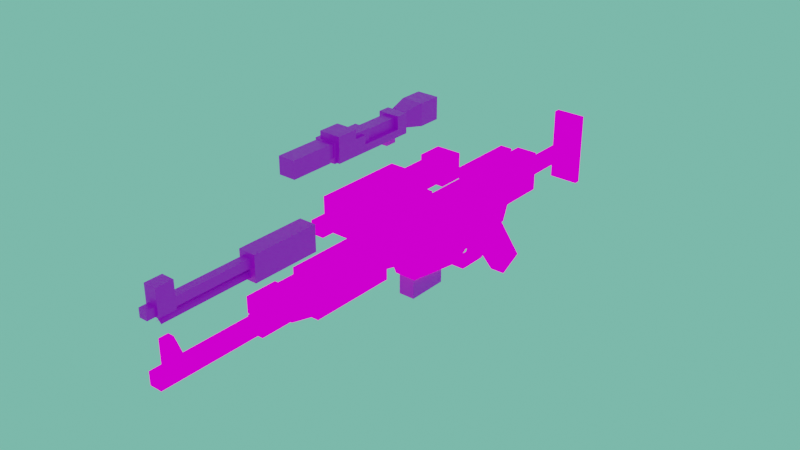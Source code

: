 # Source: A280C1.blend  (saved by Blender 3.0.42; exported with 4.5.12 LTS)
import bpy
from mathutils import Matrix  # noqa: F401  (used for matrix-valued properties, if any)

bpy.ops.wm.read_factory_settings(use_empty=True)
scene = bpy.context.scene
scene.name = 'Scene'

# ---- collections
col_collection = bpy.data.collections.new('Collection'); scene.collection.children.link(col_collection)

# ---- images (referenced by path relative to the original .blend; pixels are not part of the script)
import os
ASSET_DIR = os.environ.get("B2B_ASSET_DIR", "")  # directory of the original .blend (textures are referenced by path, not embedded)
HERE = os.path.dirname(os.path.abspath(__file__))  # packed textures are extracted next to this script under _unpacked/

def load_image(name, relpath, width, height, colorspace="sRGB"):
    """Load a texture the original file referenced (path relative to the .blend, or extracted next to this script)."""
    p = next((c for c in (os.path.join(HERE, relpath), os.path.join(ASSET_DIR, relpath)) if relpath and os.path.exists(c)), "")
    if p:
        img = bpy.data.images.load(p, check_existing=True)
        img.name = name
    else:  # same state as the original file: an image datablock whose file is absent (Cycles renders it pink)
        img = bpy.data.images.new(name, width, height)
        img.source = "FILE"
        img.filepath = "//" + (relpath or name)
    img.colorspace_settings.name = colorspace
    return img
img_a280c_png = load_image('A280C.png', 'A280C.png', 1024, 1024, 'sRGB')
img_a280cmag_png_001 = load_image('A280cMag.png.001', 'A280cMag.png', 1024, 1024, 'sRGB')
img_a280cbarrel_png_001 = load_image('A280cBarrel.png.001', 'A280cBarrel.png', 1024, 1024, 'sRGB')

# ---- materials (node trees are filled in below, after node groups)
mat_mat_diffuse_cutout = bpy.data.materials.new('MAT_DIFFUSE_CUTOUT')
mat_mat_diffuse_cutout.use_transparent_shadow = False
mat_material = bpy.data.materials.new('Material')
mat_material.use_transparent_shadow = False
mat_material_002 = bpy.data.materials.new('Material.002')
mat_material_002.use_transparent_shadow = False
mat_material_001 = bpy.data.materials.new('Material.001')
mat_material_001.use_transparent_shadow = False

# ---- material node trees
mat_mat_diffuse_cutout.use_nodes = True; mat_mat_diffuse_cutout.node_tree.nodes.clear()
_N = mat_mat_diffuse_cutout.node_tree.nodes; _L = mat_mat_diffuse_cutout.node_tree.links
n0 = _N.new('ShaderNodeTexImage'); n0.name = 'Image Texture'; n0.location = (-339, 342)
n0.image = img_a280c_png
n0.interpolation = 'Closest'
n1 = _N.new('ShaderNodeOutputMaterial'); n1.name = 'Material Output'; n1.location = (259, 412)
n2 = _N.new('ShaderNodeBsdfPrincipled'); n2.name = 'Principled BSDF'; n2.location = (-23, 278)
n2.distribution = 'GGX'
n2.subsurface_method = 'BURLEY'
n2.inputs[3].default_value = 1.45
n2.inputs[27].default_value = (0.0, 0.0, 0.0, 1.0)
n2.inputs[28].default_value = 1.0
_L.new(n0.outputs[0], n2.inputs[0])
_L.new(n0.outputs[0], n1.inputs[0])
n1.is_active_output = True
mat_material.use_nodes = True; mat_material.node_tree.nodes.clear()
_N = mat_material.node_tree.nodes; _L = mat_material.node_tree.links
n0 = _N.new('ShaderNodeBsdfPrincipled'); n0.name = 'Principled BSDF'; n0.location = (10, 300)
n0.distribution = 'GGX'
n0.subsurface_method = 'RANDOM_WALK_SKIN'
n0.inputs[3].default_value = 1.45
n0.inputs[27].default_value = (0.0, 0.0, 0.0, 1.0)
n0.inputs[28].default_value = 1.0
n1 = _N.new('ShaderNodeOutputMaterial'); n1.name = 'Material Output'; n1.location = (300, 300)
n2 = _N.new('ShaderNodeTexImage'); n2.name = 'Image Texture'; n2.location = (-280, 275)
n2.image = img_a280cmag_png_001
n2.interpolation = 'Closest'
_L.new(n0.outputs[0], n1.inputs[0])
_L.new(n2.outputs[0], n0.inputs[0])
n1.is_active_output = True
mat_material_002.use_nodes = True; mat_material_002.node_tree.nodes.clear()
_N = mat_material_002.node_tree.nodes; _L = mat_material_002.node_tree.links
n0 = _N.new('ShaderNodeBsdfPrincipled'); n0.name = 'Principled BSDF'; n0.location = (10, 300)
n0.distribution = 'GGX'
n0.subsurface_method = 'RANDOM_WALK_SKIN'
n0.inputs[3].default_value = 1.45
n0.inputs[27].default_value = (0.0, 0.0, 0.0, 1.0)
n0.inputs[28].default_value = 1.0
n1 = _N.new('ShaderNodeOutputMaterial'); n1.name = 'Material Output'; n1.location = (300, 300)
n2 = _N.new('ShaderNodeTexImage'); n2.name = 'Image Texture'; n2.location = (-280, 275)
n2.image = img_a280cbarrel_png_001
n2.interpolation = 'Closest'
_L.new(n0.outputs[0], n1.inputs[0])
_L.new(n2.outputs[0], n0.inputs[0])
n1.is_active_output = True
mat_material_001.use_nodes = True; mat_material_001.node_tree.nodes.clear()
_N = mat_material_001.node_tree.nodes; _L = mat_material_001.node_tree.links
n0 = _N.new('ShaderNodeBsdfPrincipled'); n0.name = 'Principled BSDF'; n0.location = (10, 300)
n0.distribution = 'GGX'
n0.subsurface_method = 'RANDOM_WALK_SKIN'
n0.inputs[3].default_value = 1.45
n0.inputs[27].default_value = (0.0, 0.0, 0.0, 1.0)
n0.inputs[28].default_value = 1.0
n1 = _N.new('ShaderNodeOutputMaterial'); n1.name = 'Material Output'; n1.location = (300, 300)
n2 = _N.new('ShaderNodeTexImage'); n2.name = 'Image Texture'; n2.location = (-280, 275)
n2.image = img_a280c_png
_L.new(n0.outputs[0], n1.inputs[0])
_L.new(n2.outputs[0], n0.inputs[0])
n1.is_active_output = True

# ---- world
world_world = bpy.data.worlds.new('World'); scene.world = world_world
world_world.use_nodes = True; world_world.node_tree.nodes.clear()
_N = world_world.node_tree.nodes; _L = world_world.node_tree.links
n0 = _N.new('ShaderNodeOutputWorld'); n0.name = 'World Output'; n0.location = (300, 300)
n1 = _N.new('ShaderNodeBackground'); n1.name = 'Background'; n1.location = (10, 300)
n1.inputs[0].default_value = (0.1696, 0.5926, 0.4348, 1.0)
_L.new(n1.outputs[0], n0.inputs[0])
n0.is_active_output = True
world_world.color = (0.05088, 0.05088, 0.05088)
world_world.use_sun_shadow = False
world_world.sun_shadow_jitter_overblur = 0.0

# ---- meshes
me_plane_001 = bpy.data.meshes.new('Plane.001')
me_plane_001.from_pydata([(-0.1313, -1.125, 0.1125), (-0.1313, -0.3375, -9.909e-09), (-0.1313, -0.1875, 0.1125), (-0.1313, 0.225, 0.1125), (0.1313, -1.238, 0.375), (0.1313, 1.2, 0.375), (0.1313, 1.2, 0.8625), (0.1313, 0.6375, 0.375), (0.1313, -1.125, 0.1125), (0.1313, -0.3375, 5.461e-08), (0.1313, -0.1875, 0.1125), (0.1313, 0.225, 0.1125), (0.1313, 0.5625, 0.1875), (-0.1313, -2.7, 0.8625), (-0.1313, -2.7, 0.45), (0.1313, -2.7, 0.8625), (0.1313, -2.7, 0.45), (0.1313, -1.575, 0.45), (-0.1313, -1.238, 0.375), (-0.1313, 1.2, 0.375), (-0.1313, 1.2, 0.8625), (-0.1313, 0.6375, 0.375), (-0.1313, 0.5625, 0.1875), (-0.1313, -1.575, 0.45), (-0.075, 0.75, 0.9), (0.075, 0.75, 0.9), (-0.075, -0.075, 0.9), (-0.075, 0.75, 1.05), (0.075, 0.75, 1.05), (-0.075, -0.075, 1.05), (0.075, -0.075, 1.05), (0.075, -0.075, 0.9), (-0.0375, 0.6, 0.9), (0.0375, 0.6, 0.9), (-0.0375, 0.075, 0.9), (-0.0375, 0.6, 0.825), (0.0375, 0.6, 0.825), (-0.0375, 0.075, 0.825), (0.0375, 0.075, 0.825), (0.0375, 0.075, 0.9), (-0.09375, 0.3, -0.075), (0.09375, 0.3, -0.075), (-0.09375, 0.5625, 0.1875), (-0.09375, 0.1875, 0.15), (0.09375, 0.1875, 0.15), (0.09375, 0.5625, 0.1875), (0.09375, 0.975, -0.45), (0.09375, 0.675, -0.6), (-0.09375, 0.975, -0.45), (-0.09375, 0.675, -0.6), (-0.075, 1.2, 0.525), (-0.075, 1.2, 0.675), (0.075, 1.2, 0.525), (-0.075, 2.1, 0.525), (-0.075, 2.1, 0.675), (0.075, 2.1, 0.525), (0.075, 2.1, 0.675), (0.075, 1.2, 0.675), (0.1875, 2.1, 0.15), (0.1875, 2.175, 0.15), (0.1875, 2.1, 1.05), (-0.1875, 2.1, 0.15), (-0.1875, 2.175, 0.15), (-0.1875, 2.1, 1.05), (-0.1875, 2.175, 1.05), (0.1875, 2.175, 1.05), (0.075, 0.1875, -0.1125), (-0.075, 0.225, -0.1875), (0.075, 0.225, -0.1875), (0.075, 0.3, -0.075), (0.075, 0.2625, 2.801e-08), (0.075, -0.15, -0.1875), (-0.075, -0.3375, 3.904e-08), (0.075, -0.3375, 5.037e-08), (0.075, -0.3, 0.07578), (0.075, -0.1125, -0.1125), (-0.075, 0.1875, -0.1125), (-0.075, 0.3, -0.075), (-0.075, 0.2625, 5.514e-09), (-0.075, -0.15, -0.1875), (-0.075, -0.3, 0.07578), (-0.075, -0.1125, -0.1125), (-0.05625, 0.075, -0.1125), (0.05625, 0.075, -0.1125), (-0.05625, 0.2625, -0.1125), (-0.05625, 0.1177, 6.929e-09), (-0.05625, 0.075, 0.1124), (0.05625, 0.1177, 2.66e-08), (0.05625, 0.075, 0.1124), (0.05625, 0.2625, 0.1126), (-0.05625, 0.2625, 0.1126), (0.05625, 0.2625, -0.1125), (-0.1875, -2.7, 0.375), (0.1875, -2.7, 0.375), (-0.1875, -1.65, 0.375), (-0.1875, -2.7, 0.675), (0.1875, -2.7, 0.675), (-0.1875, -1.65, 0.675), (0.1875, -1.65, 0.675), (0.1875, -1.65, 0.375), (-0.1313, -0.825, 0.8625), (0.1313, -0.825, 0.8625), (-0.1313, -1.875, 0.8625), (0.1313, -1.875, 0.8625), (-0.1313, -0.825, 0.8637), (-0.1313, -1.875, 0.8628), (0.1313, -1.875, 0.8628), (0.1313, -0.825, 0.8637)], [], [(20, 19, 21, 22, 3, 2, 1, 0, 18, 23, 14, 13), (21, 19, 5, 7), (2, 3, 11, 10), (18, 0, 8, 4), (19, 20, 6, 5), (22, 21, 7, 12), (0, 1, 9, 8), (3, 22, 12, 11), (1, 2, 10, 9), (13, 14, 16, 15), (6, 15, 16, 17, 4, 8, 9, 10, 11, 12, 7, 5), (17, 16, 14, 23), (20, 13, 15, 6), (18, 4, 17, 23), (25, 24, 27, 28), (24, 25, 31, 26), (24, 26, 29, 27), (27, 29, 30, 28), (26, 31, 30, 29), (31, 25, 28, 30), (33, 36, 35, 32), (32, 35, 37, 34), (34, 37, 38, 39), (33, 39, 38, 36), (40, 42, 48, 49), (49, 47, 41, 40), (41, 44, 43, 40), (43, 42, 40), (44, 41, 45), (41, 47, 46, 45), (42, 45, 46, 48), (48, 46, 47, 49), (50, 51, 54, 53), (52, 50, 53, 55), (57, 52, 55, 56), (51, 57, 56, 54), (59, 58, 61, 62), (65, 60, 58, 59), (63, 61, 58, 60), (62, 61, 63, 64), (64, 63, 60, 65), (64, 65, 59, 62), (76, 66, 70, 78), (66, 76, 81, 75), (67, 77, 69, 68), (68, 71, 79, 67), (71, 73, 72, 79), (75, 81, 80, 74), (78, 77, 67, 79, 72, 80, 81, 76), (70, 66, 75, 74, 73, 71, 68, 69), (83, 87, 85, 82), (82, 85, 86, 90, 84), (87, 88, 86, 85), (88, 87, 83, 91, 89), (93, 96, 95, 92), (94, 99, 93, 92), (94, 92, 95, 97), (98, 97, 95, 96), (94, 97, 98, 99), (99, 98, 96, 93), (103, 101, 107, 106), (102, 103, 106, 105), (101, 100, 104, 107), (100, 102, 105, 104)])
_uv = me_plane_001.uv_layers.new(name='UVMap')
_uv.uv.foreach_set('vector', [0.125, 0.418, 0.125, 0.3672, 0.1836, 0.3672, 0.1914, 0.3477, 0.2266, 0.3398, 0.2695, 0.3398, 0.2852, 0.3281, 0.3672, 0.3398, 0.3789, 0.3672, 0.4141, 0.375, 0.5312, 0.375, 0.5312, 0.418, 0.9375, 0.4238, 0.9922, 0.4238, 0.9922, 0.4512, 0.9375, 0.4512, 0.8281, 0.4238, 0.8711, 0.4238, 0.8711, 0.4512, 0.8281, 0.4512, 0.6875, 0.4238, 0.7188, 0.4238, 0.7188, 0.4512, 0.6875, 0.4512, 0.998, 0.3672, 0.998, 0.418, 0.9707, 0.418, 0.9707, 0.3672, 0.9141, 0.4238, 0.9336, 0.4238, 0.9336, 0.4512, 0.9141, 0.4512, 0.7188, 0.4238, 0.8008, 0.4238, 0.8008, 0.4512, 0.7188, 0.4512, 0.875, 0.4238, 0.9102, 0.4238, 0.9102, 0.4512, 0.875, 0.4512, 0.8047, 0.4238, 0.8242, 0.4238, 0.8242, 0.4512, 0.8047, 0.4512, 0.5332, 0.418, 0.5332, 0.375, 0.5605, 0.375, 0.5605, 0.418, 0.9688, 0.418, 0.5625, 0.418, 0.5625, 0.375, 0.6797, 0.375, 0.7148, 0.3672, 0.7266, 0.3398, 0.8086, 0.3281, 0.8242, 0.3398, 0.8672, 0.3398, 0.9023, 0.3477, 0.9102, 0.3672, 0.9688, 0.3672, 0.6484, 0.4512, 0.5312, 0.4512, 0.5312, 0.4238, 0.6484, 0.4238, 0.9688, 0.4824, 0.5625, 0.4824, 0.5625, 0.4551, 0.9688, 0.4551, 0.6836, 0.4238, 0.6836, 0.4512, 0.6484, 0.4512, 0.6484, 0.4238, 0.9375, 0.6875, 0.9531, 0.6875, 0.9531, 0.7031, 0.9375, 0.7031, 0.9375, 0.7031, 0.9375, 0.7188, 0.8516, 0.7188, 0.8516, 0.7031, 0.75, 0.6875, 0.8359, 0.6875, 0.8359, 0.7031, 0.75, 0.7031, 0.9375, 0.7344, 0.8516, 0.7344, 0.8516, 0.7188, 0.9375, 0.7188, 0.8359, 0.6875, 0.8516, 0.6875, 0.8516, 0.7031, 0.8359, 0.7031, 0.8516, 0.6875, 0.9375, 0.6875, 0.9375, 0.7031, 0.8516, 0.7031, 0.9062, 0.6797, 0.9062, 0.6719, 0.9141, 0.6719, 0.9141, 0.6797, 0.7891, 0.6797, 0.7891, 0.6719, 0.8438, 0.6719, 0.8438, 0.6797, 0.8438, 0.6797, 0.8438, 0.6719, 0.8516, 0.6719, 0.8516, 0.6797, 0.9062, 0.6797, 0.8516, 0.6797, 0.8516, 0.6719, 0.9062, 0.6719, 0.8438, 0.1094, 0.8164, 0.1367, 0.7734, 0.07031, 0.8047, 0.05469, 0.8613, 0.03906, 0.8809, 0.03906, 0.8809, 0.1094, 0.8613, 0.1094, 0.8809, 0.1094, 0.8809, 0.1406, 0.8613, 0.1406, 0.8613, 0.1094, 0.8555, 0.1328, 0.8164, 0.1367, 0.8438, 0.1094, 0.8867, 0.1328, 0.8984, 0.1094, 0.9258, 0.1367, 0.8984, 0.1094, 0.9375, 0.05469, 0.9688, 0.07031, 0.9258, 0.1367, 0.9902, 0.1406, 0.9707, 0.1406, 0.9707, 0.0625, 0.9902, 0.0625, 0.8848, 0.1406, 0.9043, 0.1406, 0.9043, 0.1797, 0.8848, 0.1797, 0.7031, 0.5234, 0.7031, 0.5391, 0.6016, 0.5391, 0.6016, 0.5234, 0.7266, 0.5391, 0.7266, 0.5547, 0.8281, 0.5547, 0.8281, 0.5391, 0.7266, 0.5391, 0.7266, 0.5234, 0.8281, 0.5234, 0.8281, 0.5391, 0.7266, 0.5703, 0.7266, 0.5547, 0.8281, 0.5547, 0.8281, 0.5703, 0.9375, 0.6172, 0.9375, 0.625, 0.8984, 0.625, 0.8984, 0.6172, 0.9062, 0.6172, 0.8984, 0.6172, 0.8984, 0.5234, 0.9062, 0.5234, 0.8594, 0.6172, 0.8594, 0.5234, 0.8984, 0.5234, 0.8984, 0.6172, 0.8516, 0.5234, 0.8594, 0.5234, 0.8594, 0.6172, 0.8516, 0.6172, 0.8594, 0.625, 0.8594, 0.6172, 0.8984, 0.6172, 0.8984, 0.625, 0.9453, 0.6172, 0.9062, 0.6172, 0.9062, 0.5234, 0.9453, 0.5234, 0.7656, 0.2578, 0.7812, 0.2578, 0.7812, 0.2734, 0.7656, 0.2734, 0.7812, 0.2578, 0.7656, 0.2578, 0.7656, 0.2266, 0.7812, 0.2266, 0.7812, 0.2188, 0.7812, 0.2031, 0.7969, 0.2031, 0.7969, 0.2188, 0.7969, 0.2188, 0.7969, 0.2578, 0.7812, 0.2578, 0.7812, 0.2188, 0.7969, 0.2578, 0.7969, 0.2852, 0.7812, 0.2852, 0.7812, 0.2578, 0.7812, 0.2227, 0.7656, 0.2227, 0.7656, 0.2031, 0.7812, 0.2031, 0.6992, 0.1953, 0.6953, 0.1875, 0.7031, 0.1758, 0.7422, 0.1758, 0.7617, 0.1953, 0.7578, 0.2031, 0.7383, 0.1836, 0.707, 0.1836, 0.8477, 0.1953, 0.8398, 0.1836, 0.8086, 0.1836, 0.7891, 0.2031, 0.7852, 0.1953, 0.8047, 0.1758, 0.8438, 0.1758, 0.8516, 0.1875, 0.7344, 0.2109, 0.7344, 0.2227, 0.7188, 0.2227, 0.7188, 0.2109, 0.7188, 0.2109, 0.7148, 0.2227, 0.7188, 0.2344, 0.6992, 0.2344, 0.6992, 0.2109, 0.7344, 0.2227, 0.7344, 0.2344, 0.7188, 0.2344, 0.7188, 0.2227, 0.7344, 0.2344, 0.7383, 0.2227, 0.7344, 0.2109, 0.7539, 0.2109, 0.7539, 0.2344, 0.4531, 0.1719, 0.4531, 0.2031, 0.4141, 0.2031, 0.4141, 0.1719, 0.4531, 0.2031, 0.4922, 0.2031, 0.4922, 0.3125, 0.4531, 0.3125, 0.3047, 0.1719, 0.4141, 0.1719, 0.4141, 0.2031, 0.3047, 0.2031, 0.4531, 0.3125, 0.4141, 0.3125, 0.4141, 0.2031, 0.4531, 0.2031, 0.6016, 0.1719, 0.6016, 0.2031, 0.5625, 0.2031, 0.5625, 0.1719, 0.5625, 0.1719, 0.5625, 0.2031, 0.4531, 0.2031, 0.4531, 0.1719, 0.4609, 0.6719, 0.5703, 0.6719, 0.5703, 0.672, 0.4609, 0.6719, 0.4316, 0.6719, 0.459, 0.6719, 0.459, 0.6719, 0.4316, 0.6719, 0.5723, 0.6719, 0.5996, 0.6719, 0.5996, 0.672, 0.5723, 0.672, 0.3203, 0.6719, 0.4297, 0.6719, 0.4297, 0.6719, 0.3203, 0.672])
me_plane_001.materials.append(mat_mat_diffuse_cutout)
me_plane_001.use_remesh_fix_poles = True
me_plane_001.use_remesh_preserve_attributes = False
me_plane_001.use_mirror_vertex_groups = False
me_plane_001.update()
me_plane_000 = bpy.data.meshes.new('Plane.000')
me_plane_000.from_pydata([(-0.1875, -1.125, 1.05), (0.1875, -1.125, 1.05), (-0.1875, -2.175, 1.05), (-0.1875, -1.125, 1.425), (0.1875, -1.125, 1.425), (-0.1875, -2.175, 1.425), (0.1875, -2.175, 1.425), (0.1875, -2.175, 1.05), (-0.1125, -1.125, 1.125), (-0.1125, -1.125, 1.35), (0.1125, -1.125, 1.125), (-0.1125, -0.675, 1.125), (-0.1125, -0.675, 1.35), (0.1125, -0.675, 1.125), (0.1125, -0.675, 1.35), (0.1125, -1.125, 1.35), (-0.15, -0.675, 1.088), (-0.15, -0.675, 1.388), (0.15, -0.675, 1.088), (-0.15, -0.375, 1.088), (-0.15, -0.375, 1.388), (0.15, -0.375, 1.088), (0.15, -0.375, 1.388), (0.15, -0.675, 1.388), (-0.075, -2.175, 1.163), (-0.075, -2.175, 1.313), (0.075, -2.175, 1.163), (-0.075, -2.475, 1.163), (-0.075, -2.475, 1.313), (0.075, -2.475, 1.163), (0.075, -2.475, 1.313), (0.075, -2.175, 1.313), (-0.1313, -0.825, 1.088), (0.1313, -0.825, 1.088), (-0.1313, -1.875, 1.088), (0.1313, -1.875, 1.088), (-0.075, -1.05, 1.05), (-0.075, -1.05, 1.125), (0.075, -1.05, 1.05), (-0.075, -0.9, 1.05), (-0.075, -0.9, 1.125), (0.075, -0.9, 1.05), (0.075, -0.9, 1.125), (0.075, -1.05, 1.125), (-0.1313, -0.825, 0.8637), (-0.1313, -1.875, 0.8628), (0.1313, -1.875, 0.8628), (0.1313, -0.825, 0.8637)], [], [(1, 0, 3, 4), (0, 2, 5, 3), (3, 5, 6, 4), (2, 7, 6, 5), (7, 1, 4, 6), (0, 1, 7, 2), (8, 9, 12, 11), (10, 8, 11, 13), (15, 10, 13, 14), (9, 15, 14, 12), (16, 17, 20, 19), (18, 16, 19, 21), (20, 22, 21, 19), (23, 18, 21, 22), (17, 23, 22, 20), (17, 16, 18, 23), (24, 27, 28, 25), (26, 29, 27, 24), (28, 27, 29, 30), (31, 30, 29, 26), (25, 28, 30, 31), (47, 44, 32, 33), (44, 45, 34, 32), (32, 34, 35, 33), (45, 46, 35, 34), (46, 47, 33, 35), (36, 37, 40, 39), (40, 42, 41, 39), (43, 38, 41, 42), (37, 36, 38, 43)])
_uv = me_plane_000.uv_layers.new(name='UVMap')
_uv.uv.foreach_set('vector', [0.5703, 0.7422, 0.6094, 0.7422, 0.6094, 0.7812, 0.5703, 0.7812, 0.3125, 0.7422, 0.4219, 0.7422, 0.4219, 0.7812, 0.3125, 0.7812, 0.4219, 0.8906, 0.4219, 0.7812, 0.4609, 0.7812, 0.4609, 0.8906, 0.4219, 0.7422, 0.4609, 0.7422, 0.4609, 0.7812, 0.4219, 0.7812, 0.4609, 0.7422, 0.5703, 0.7422, 0.5703, 0.7812, 0.4609, 0.7812, 0.4609, 0.7812, 0.5, 0.7812, 0.5, 0.8906, 0.4609, 0.8906, 0.5547, 0.8047, 0.5547, 0.8281, 0.5078, 0.8281, 0.5078, 0.8047, 0.6016, 0.875, 0.5781, 0.875, 0.5781, 0.8281, 0.6016, 0.8281, 0.5781, 0.8281, 0.5781, 0.8047, 0.625, 0.8047, 0.625, 0.8281, 0.5547, 0.8281, 0.5781, 0.8281, 0.5781, 0.875, 0.5547, 0.875, 0.6172, 0.7031, 0.6172, 0.7344, 0.5859, 0.7344, 0.5859, 0.7031, 0.6797, 0.7656, 0.6484, 0.7656, 0.6484, 0.7344, 0.6797, 0.7344, 0.7109, 0.7344, 0.6797, 0.7344, 0.6797, 0.7031, 0.7109, 0.7031, 0.6484, 0.7344, 0.6484, 0.7031, 0.6797, 0.7031, 0.6797, 0.7344, 0.6172, 0.7344, 0.6484, 0.7344, 0.6484, 0.7656, 0.6172, 0.7656, 0.6172, 0.7344, 0.6172, 0.7031, 0.6484, 0.7031, 0.6484, 0.7344, 0.3359, 0.8047, 0.3672, 0.8047, 0.3672, 0.8203, 0.3359, 0.8203, 0.3984, 0.8203, 0.3984, 0.8516, 0.3828, 0.8516, 0.3828, 0.8203, 0.3672, 0.8203, 0.3672, 0.8047, 0.3828, 0.8047, 0.3828, 0.8203, 0.4141, 0.8203, 0.3828, 0.8203, 0.3828, 0.8047, 0.4141, 0.8047, 0.3672, 0.8516, 0.3672, 0.8203, 0.3828, 0.8203, 0.3828, 0.8516, 0.5723, 0.672, 0.5996, 0.672, 0.5996, 0.6953, 0.5723, 0.6953, 0.3223, 0.672, 0.4316, 0.6719, 0.4316, 0.6953, 0.3223, 0.6953, 0.5703, 0.7266, 0.4609, 0.7266, 0.4609, 0.6953, 0.5703, 0.6953, 0.4336, 0.6719, 0.4609, 0.6719, 0.4609, 0.6953, 0.4336, 0.6953, 0.4609, 0.6719, 0.5703, 0.672, 0.5703, 0.6953, 0.4609, 0.6953, 0.5625, 0.7891, 0.5625, 0.7969, 0.5469, 0.7969, 0.5469, 0.7891, 0.6094, 0.7969, 0.5938, 0.7969, 0.5938, 0.7891, 0.6094, 0.7891, 0.5781, 0.7969, 0.5781, 0.7891, 0.5938, 0.7891, 0.5938, 0.7969, 0.5625, 0.7969, 0.5625, 0.7891, 0.5781, 0.7891, 0.5781, 0.7969])
me_plane_000.materials.append(mat_mat_diffuse_cutout)
me_plane_000.use_remesh_fix_poles = True
me_plane_000.use_remesh_preserve_attributes = False
me_plane_000.use_mirror_vertex_groups = False
me_plane_000.update()
me_plane_003 = bpy.data.meshes.new('Plane.003')
me_plane_003.from_pydata([], [], [])
_uv = me_plane_003.uv_layers.new(name='UVMap')
_uv.uv.foreach_set('vector', [])
me_plane_003.use_remesh_fix_poles = True
me_plane_003.use_remesh_preserve_attributes = False
me_plane_003.use_mirror_vertex_groups = False
me_plane_003.update()
me_plane_004 = bpy.data.meshes.new('Plane.004')
me_plane_004.from_pydata([(-0.075, -2.684, 1.528), (-0.075, -2.684, 1.679), (0.075, -2.684, 1.528), (-0.075, -2.984, 1.528), (-0.075, -2.984, 1.679), (0.075, -2.984, 1.528), (0.075, -2.984, 1.679), (0.075, -2.684, 1.679), (-0.1688, -2.684, 1.266), (-0.1688, -2.684, 1.491), (0.1688, -2.684, 1.266), (-0.1125, -2.984, 1.303), (-0.1125, -2.984, 1.491), (0.1125, -2.984, 1.303), (0.1125, -2.984, 1.491), (0.1688, -2.684, 1.491), (-0.1688, -2.684, 1.491), (-0.1125, -2.984, 1.491), (0.1125, -2.984, 1.491), (0.1688, -2.684, 1.491), (-0.09375, -2.984, 1.51), (-0.09375, -2.984, 1.697), (0.09375, -2.984, 1.51), (-0.09375, -3.359, 1.51), (-0.09375, -3.359, 1.697), (0.09375, -3.359, 1.51), (0.09375, -3.359, 1.697), (0.09375, -2.984, 1.697), (-0.09375, -3.359, 1.491), (0.09375, -3.359, 1.491), (-0.09375, -2.984, 1.491), (-0.09375, -3.359, 1.303), (0.09375, -3.359, 1.303), (-0.09375, -2.984, 1.303), (0.09375, -2.984, 1.303), (0.09375, -2.984, 1.491), (-0.0375, -3.321, 1.461), (0.0375, -3.321, 1.461), (-0.0375, -3.021, 1.461), (-0.0375, -3.321, 1.536), (0.0375, -3.321, 1.536), (-0.0375, -3.021, 1.536), (0.0375, -3.021, 1.536), (0.0375, -3.021, 1.461), (-0.075, -3.359, 1.491), (0.075, -3.359, 1.491), (-0.075, -3.359, 1.341), (-0.075, -4.559, 1.491), (0.075, -4.559, 1.491), (-0.075, -4.559, 1.341), (0.075, -4.559, 1.341), (0.075, -3.359, 1.341), (-0.075, -4.559, 1.491), (0.075, -4.559, 1.491), (-0.075, -4.559, 1.341), (0.075, -4.559, 1.341), (-0.0375, -4.221, 1.491), (0.0375, -4.221, 1.491), (-0.0375, -4.446, 1.491), (-0.0375, -4.334, 1.791), (0.0375, -4.334, 1.791), (-0.0375, -4.446, 1.791), (0.0375, -4.446, 1.791), (0.0375, -4.446, 1.491)], [], [(0, 3, 4, 1), (2, 5, 3, 0), (7, 6, 5, 2), (1, 4, 6, 7), (8, 11, 12, 9), (10, 13, 11, 8), (12, 11, 13, 14), (15, 14, 13, 10), (16, 17, 18, 19), (20, 23, 24, 21), (21, 27, 22, 20), (22, 25, 23, 20), (24, 23, 25, 26), (27, 26, 25, 22), (21, 24, 26, 27), (28, 31, 32, 29), (35, 30, 28, 29), (30, 33, 31, 28), (34, 32, 31, 33), (29, 32, 34, 35), (37, 40, 39, 36), (36, 39, 41, 38), (43, 38, 41, 42), (43, 42, 40, 37), (45, 44, 47, 48), (44, 46, 49, 47), (51, 50, 49, 46), (51, 45, 48, 50), (53, 52, 54, 55), (57, 56, 59, 60), (58, 61, 59, 56), (60, 59, 61, 62), (63, 62, 61, 58), (63, 57, 60, 62)])
_uv = me_plane_004.uv_layers.new(name='UVMap')
_uv.uv.foreach_set('vector', [0.1484, 0.1875, 0.1797, 0.1875, 0.1797, 0.2031, 0.1484, 0.2031, 0.2109, 0.2031, 0.2109, 0.2344, 0.1953, 0.2344, 0.1953, 0.2031, 0.2266, 0.2031, 0.1953, 0.2031, 0.1953, 0.1875, 0.2266, 0.1875, 0.1797, 0.2344, 0.1797, 0.2031, 0.1953, 0.2031, 0.1953, 0.2344, 0.1484, 0.125, 0.1797, 0.1289, 0.1797, 0.1484, 0.1484, 0.1484, 0.2562, 0.1484, 0.2501, 0.1797, 0.2268, 0.1797, 0.2204, 0.1484, 0.1797, 0.1484, 0.1797, 0.1289, 0.2031, 0.1289, 0.2031, 0.1484, 0.2344, 0.1484, 0.2031, 0.1484, 0.2031, 0.1289, 0.2344, 0.125, 0.1816, 0.1797, 0.1875, 0.1484, 0.2109, 0.1484, 0.2168, 0.1797, 0.02344, 0.2441, 0.0625, 0.2441, 0.0625, 0.2637, 0.02344, 0.2637, 0.1484, 0.2637, 0.125, 0.2637, 0.125, 0.2441, 0.1484, 0.2441, 0.1074, 0.2656, 0.1074, 0.3047, 0.08789, 0.3047, 0.08789, 0.2656, 0.0625, 0.2637, 0.0625, 0.2441, 0.08594, 0.2441, 0.08594, 0.2637, 0.125, 0.2637, 0.08594, 0.2637, 0.08594, 0.2441, 0.125, 0.2441, 0.06445, 0.3047, 0.06445, 0.2656, 0.08398, 0.2656, 0.08398, 0.3047, 0.0625, 0.1484, 0.0625, 0.1289, 0.08594, 0.1289, 0.08594, 0.1484, 0.08398, 0.1875, 0.06445, 0.1875, 0.06445, 0.1484, 0.08398, 0.1484, 0.02344, 0.1484, 0.02344, 0.1289, 0.0625, 0.1289, 0.0625, 0.1484, 0.1074, 0.1484, 0.1074, 0.1875, 0.08789, 0.1875, 0.08789, 0.1484, 0.08594, 0.1484, 0.08594, 0.1289, 0.125, 0.1289, 0.125, 0.1484, 0.08594, 0.1953, 0.08594, 0.2031, 0.07812, 0.2031, 0.07812, 0.1953, 0.08594, 0.1953, 0.08594, 0.2031, 0.04688, 0.2031, 0.04688, 0.1953, 0.1172, 0.1953, 0.125, 0.1953, 0.125, 0.2031, 0.1172, 0.2031, 0.1172, 0.1953, 0.1172, 0.2031, 0.08594, 0.2031, 0.08594, 0.1953, 0.2891, 0.5859, 0.2891, 0.6016, 0.1641, 0.6016, 0.1641, 0.5859, 0.02344, 0.5703, 0.02344, 0.5547, 0.1484, 0.5547, 0.1484, 0.5703, 0.2891, 0.5859, 0.1641, 0.5859, 0.1641, 0.5703, 0.2891, 0.5703, 0.2891, 0.5547, 0.2891, 0.5703, 0.1641, 0.5703, 0.1641, 0.5547, 0.1641, 0.5703, 0.1484, 0.5703, 0.1484, 0.5547, 0.1641, 0.5547, 0.07812, 0.5781, 0.08594, 0.5781, 0.08594, 0.6094, 0.07812, 0.6094, 0.04688, 0.5781, 0.04688, 0.6094, 0.03516, 0.6094, 0.02344, 0.5781, 0.05469, 0.6211, 0.04688, 0.6211, 0.04688, 0.6094, 0.05469, 0.6094, 0.05469, 0.5781, 0.05469, 0.6094, 0.04688, 0.6094, 0.04688, 0.5781, 0.05469, 0.5781, 0.07812, 0.5781, 0.06641, 0.6094, 0.05469, 0.6094])
me_plane_004.materials.append(mat_mat_diffuse_cutout)
me_plane_004.use_remesh_fix_poles = True
me_plane_004.use_remesh_preserve_attributes = False
me_plane_004.use_mirror_vertex_groups = False
me_plane_004.update()
me_plane_006 = bpy.data.meshes.new('Plane.006')
me_plane_006.from_pydata([(-0.1, -1.1, -0.45), (0.1, -1.1, -0.45), (-0.1, -0.6, -0.45), (0.1, -0.6, -0.45), (-0.1, -1.1, -0.75), (0.1, -1.1, -0.75), (-0.1, -0.6, -0.75), (0.1, -0.6, -0.75)], [], [(4, 6, 7, 5), (3, 7, 6, 2), (1, 5, 7, 3), (0, 4, 5, 1), (2, 6, 4, 0)])
_uv = me_plane_006.uv_layers.new(name='UVMap')
_uv.uv.foreach_set('vector', [0.5, 0.1875, 0.8125, 0.1875, 0.8125, 0.3125, 0.5, 0.3125, 1.0, 0.3125, 0.8125, 0.3125, 0.8125, 0.1875, 1.0, 0.1875, 0.5, 0.5, 0.5, 0.3125, 0.8125, 0.3125, 0.8125, 0.5, 0.3125, 0.1875, 0.5, 0.1875, 0.5, 0.3125, 0.3125, 0.3125, 0.8125, 0.0, 0.8125, 0.1875, 0.5, 0.1875, 0.5, 0.0])
me_plane_006.materials.append(mat_material)
me_plane_006.use_remesh_fix_poles = True
me_plane_006.use_remesh_preserve_attributes = False
me_plane_006.use_mirror_vertex_groups = False
me_plane_006.update()
me_plane_018 = bpy.data.meshes.new('Plane.018')
me_plane_018.from_pydata([(0.1, -3.4, 0.7733), (-0.1, -3.4, 0.7733), (-0.1, -3.4, 0.4733), (0.1, -3.4, 0.4733), (-0.1, -2.6, 0.4733), (0.1, -2.6, 0.4733), (-0.1, -2.6, 0.7733), (-0.1, -3.4, 0.7733), (-0.1, -3.4, 0.4733), (-0.1, -2.6, 0.4733), (0.1, -2.6, 0.7733), (-0.1, -2.6, 0.7733), (0.1, -3.4, 0.7733), (-0.1, -3.4, 0.7733), (0.1, -2.6, 0.7733), (0.1, -3.4, 0.7733), (0.1, -3.4, 0.4733), (0.1, -2.6, 0.4733), (-0.03536, -3.35, 0.5854), (-0.03536, -4.45, 0.5854), (0.03536, -4.45, 0.5146), (0.03536, -3.35, 0.5146), (-0.03536, -3.35, 0.5146), (-0.03536, -4.45, 0.5146), (0.03536, -4.45, 0.5854), (0.03536, -3.35, 0.5854), (0.075, -4.5, 0.6102), (0.075, -4.5, 0.9098), (0.075, -4.3, 0.6102), (0.075, -4.3, 0.9098), (-0.075, -4.5, 0.6102), (-0.075, -4.5, 0.9098), (-0.075, -4.3, 0.6102), (-0.075, -4.3, 0.9098), (-0.05, -3.4, 0.7217), (0.05, -3.4, 0.7217), (-0.05, -4.6, 0.7217), (0.05, -4.6, 0.7217), (-0.05, -3.4, 0.7217), (0.05, -3.4, 0.7217), (-0.05, -3.4, 0.6217), (-0.05, -4.6, 0.7217), (0.05, -4.6, 0.7217), (-0.05, -4.6, 0.6217), (0.05, -4.6, 0.6217), (0.05, -3.4, 0.6217), (-0.05, -4.6, 0.7217), (0.05, -4.6, 0.7217), (-0.05, -4.6, 0.6217), (0.05, -4.6, 0.6217), (0.075, -4.5, 0.6102), (0.075, -4.5, 0.9098), (-0.075, -4.5, 0.6102), (-0.075, -4.5, 0.9098)], [], [(1, 2, 3, 0), (5, 3, 2, 4), (7, 6, 9, 8), (10, 11, 13, 12), (14, 15, 16, 17), (19, 20, 21, 18), (32, 28, 26, 30), (32, 33, 29, 28), (24, 23, 22, 25), (33, 31, 27, 29), (26, 28, 29, 27), (31, 33, 32, 30), (35, 34, 36, 37), (38, 40, 43, 41), (45, 44, 43, 40), (45, 39, 42, 44), (47, 46, 48, 49), (52, 50, 51, 53)])
_uv = me_plane_018.uv_layers.new(name='UVMap')
_uv.uv.foreach_set('vector', [1.0, 0.25, 1.0, 0.3438, 0.9375, 0.3438, 0.9375, 0.25, 0.9375, 0.5938, 0.9375, 0.3438, 1.0, 0.3438, 1.0, 0.5938, 0.9375, 0.25, 0.9375, 0.5, 0.8438, 0.5, 0.8438, 0.25, 1.0, 0.25, 0.9375, 0.25, 0.9375, 0.0, 1.0, 0.0, 0.8438, 0.25, 0.8438, 0.0, 0.9375, 0.0, 0.9375, 0.25, 0.8438, 0.4688, 0.8438, 0.5, 0.5, 0.5, 0.5, 0.4688, 0.6875, 0.09375, 0.75, 0.09375, 0.75, 0.1562, 0.6875, 0.1562, 0.6875, 0.09375, 0.6875, 0.0, 0.75, 0.0, 0.75, 0.09375, 0.8438, 0.4062, 0.8438, 0.4375, 0.5, 0.4375, 0.5, 0.4062, 0.6875, 0.3125, 0.6875, 0.25, 0.75, 0.25, 0.75, 0.3125, 0.75, 0.1562, 0.75, 0.09375, 0.8438, 0.09375, 0.8438, 0.1562, 0.5938, 0.1562, 0.5938, 0.09375, 0.6875, 0.09375, 0.6875, 0.1562, 0.4688, 0.0, 0.5, 0.0, 0.5, 0.375, 0.4688, 0.375, 0.5, 0.0, 0.5312, 0.0, 0.5312, 0.375, 0.5, 0.375, 0.5625, 0.0, 0.5625, 0.375, 0.5312, 0.375, 0.5312, 0.0, 0.5625, 0.0, 0.5938, 0.0, 0.5938, 0.375, 0.5625, 0.375, 0.5312, 0.375, 0.5625, 0.375, 0.5625, 0.4062, 0.5312, 0.4062, 0.75, 0.25, 0.6875, 0.25, 0.6875, 0.1562, 0.75, 0.1562])
me_plane_018.materials.append(mat_material_002)
me_plane_018.use_remesh_fix_poles = True
me_plane_018.use_remesh_preserve_attributes = False
me_plane_018.use_mirror_vertex_groups = False
me_plane_018.update()
me_plane_005 = bpy.data.meshes.new('Plane.005')
me_plane_005.from_pydata([(0.008363, 3.192, 3.674), (-0.2352, 3.192, 3.674), (0.008363, 3.192, 3.459), (-0.2352, 3.192, 3.459), (0.008363, 3.406, 3.674), (-0.2352, 3.406, 3.674), (0.008363, 3.406, 3.459), (-0.2352, 3.406, 3.459), (-0.1994, 3.463, 3.743), (0.04504, 3.221, 3.743), (-0.1994, 3.221, 3.743), (0.04504, 3.463, 3.743), (0.01968, 2.636, 3.686), (-0.1718, 2.636, 3.686), (0.01968, 2.636, 3.494), (-0.1718, 2.636, 3.494), (-0.1718, 3.121, 3.686), (-0.1718, 3.121, 3.494), (0.01968, 3.121, 3.494), (0.01968, 3.121, 3.686), (-0.1465, 4.312, 3.66), (-0.1465, 4.312, 3.519), (-0.005603, 4.312, 3.519), (-0.005603, 4.312, 3.66), (0.04892, 4.465, 3.715), (-0.2011, 4.465, 3.715), (0.04892, 4.465, 3.465), (-0.2011, 4.465, 3.465), (0.04892, 4.72, 3.715), (-0.2011, 4.72, 3.715), (0.04892, 4.72, 3.465), (-0.2011, 4.72, 3.465), (0.04504, 4.223, 3.685), (-0.1994, 4.223, 3.685), (0.04504, 4.223, 3.462), (0.04504, 4.089, 3.685), (-0.1994, 4.089, 3.685), (0.04504, 4.089, 3.462), (-0.1994, 4.089, 3.462), (-0.1465, 3.079, 3.66), (-0.005603, 3.079, 3.66), (-0.005603, 3.078, 3.519), (-0.1465, 3.078, 3.519), (0.01424, 3.419, 3.68), (-0.1664, 3.419, 3.68), (0.01424, 3.419, 3.499), (-0.1664, 3.419, 3.499), (0.01424, 3.687, 3.68), (-0.1664, 3.687, 3.68), (0.01424, 3.687, 3.499), (-0.1664, 3.687, 3.499), (0.04504, 3.596, 3.462), (-0.1994, 3.596, 3.462), (0.04504, 3.221, 3.462), (-0.1994, 3.221, 3.462), (0.04504, 4.089, 3.544), (-0.1994, 4.089, 3.544), (0.04504, 3.596, 3.544), (0.04504, 3.596, 3.641), (-0.1994, 3.596, 3.641), (-0.1994, 3.596, 3.544), (0.04504, 3.463, 3.641), (-0.1994, 3.463, 3.641), (-0.1035, 4.223, 3.462), (-0.1035, 4.089, 3.462), (-0.1994, 4.223, 3.322), (-0.1994, 4.089, 3.322), (-0.1035, 4.223, 3.322), (-0.1035, 4.089, 3.322), (0.009041, 4.251, 3.675), (-0.1612, 4.251, 3.675), (0.009041, 4.251, 3.505), (-0.1612, 4.251, 3.505)], [], [(3, 1, 0, 2), (7, 6, 4, 5), (1, 3, 7, 5), (2, 0, 4, 6), (3, 2, 6, 7), (0, 1, 5, 4), (59, 60, 52, 54, 10, 8, 62), (52, 51, 53, 54), (11, 8, 10, 9), (53, 9, 10, 54), (57, 58, 61, 11, 9, 53, 51), (12, 13, 16, 19), (15, 14, 18, 17), (14, 12, 19, 18), (13, 15, 17, 16), (15, 13, 12, 14), (21, 22, 23, 20), (25, 27, 72, 70), (31, 29, 28, 30), (26, 27, 31, 30), (25, 24, 28, 29), (27, 25, 29, 31), (24, 26, 30, 28), (33, 65, 66, 38, 56, 36), (64, 38, 66, 68), (21, 20, 39, 42), (41, 22, 21, 42), (16, 17, 18, 19), (23, 22, 41, 40), (39, 20, 23, 40), (46, 45, 43, 44), (50, 48, 47, 49), (43, 45, 49, 47), (45, 46, 50, 49), (44, 43, 47, 48), (46, 44, 48, 50), (34, 32, 35, 55, 37), (38, 64, 37, 55, 56), (61, 58, 59, 62), (52, 60, 57, 51), (60, 59, 58, 57), (60, 56, 38, 52), (57, 55, 56, 60), (37, 51, 57, 55), (52, 38, 64, 37, 51), (32, 34, 63, 67, 65, 33), (32, 33, 36, 35), (35, 36, 56, 55), (65, 67, 68, 66), (63, 64, 68, 67), (63, 34, 37, 64), (72, 71, 69, 70), (26, 24, 69, 71), (27, 26, 71, 72), (24, 25, 70, 69), (61, 62, 8, 11)])
_uv = me_plane_005.uv_layers.new(name='UVMap')
_uv.uv.foreach_set('vector', [0.0, 0.0, 0.0, 1.0, 1.0, 1.0, 1.0, 0.0, 0.0, 0.0, 1.0, 0.0, 1.0, 1.0, 0.0, 1.0, 0.0, 1.0, 0.0, 0.0, 0.0, 0.0, 0.0, 1.0, 1.0, 0.0, 1.0, 1.0, 1.0, 1.0, 1.0, 0.0, 0.0, 0.0, 1.0, 0.0, 1.0, 0.0, 0.0, 0.0, 1.0, 1.0, 0.0, 1.0, 0.0, 1.0, 1.0, 1.0, 0.0, 0.6667, 0.0, 0.3333, 0.0, 0.0, 0.0, 0.0, 0.0, 0.6667, 0.0, 0.6667, 0.0, 0.6667, 0.0, 0.0, 1.0, 0.0, 1.0, 0.0, 0.0, 0.0, 0.0, 0.0, 0.0, 0.0, 0.0, 0.0, 0.0, 0.0, 1.0, 0.0, 1.0, 0.6667, 0.0, 0.6667, 0.0, 0.0, 1.0, 0.3333, 1.0, 0.6667, 1.0, 0.6667, 1.0, 0.6667, 1.0, 0.6667, 1.0, 0.0, 1.0, 0.0, 1.0, 1.0, 0.0, 1.0, 0.0, 1.0, 1.0, 1.0, 0.0, 0.0, 1.0, 0.0, 1.0, 0.0, 0.0, 0.0, 1.0, 0.0, 1.0, 1.0, 1.0, 1.0, 1.0, 0.0, 0.0, 1.0, 0.0, 0.0, 0.0, 0.0, 0.0, 1.0, 0.0, 0.0, 0.0, 1.0, 1.0, 1.0, 1.0, 0.0, 0.1477, 0.1477, 0.8523, 0.1477, 0.8523, 0.8523, 0.1477, 0.8523, 0.0, 1.0, 0.0, 0.0, 0.0, 0.0, 0.0, 1.0, 0.0, 0.0, 0.0, 1.0, 1.0, 1.0, 1.0, 0.0, 1.0, 0.0, 0.0, 0.0, 0.0, 0.0, 1.0, 0.0, 0.0, 1.0, 1.0, 1.0, 1.0, 1.0, 0.0, 1.0, 0.0, 0.0, 0.0, 1.0, 0.0, 1.0, 0.0, 0.0, 1.0, 1.0, 1.0, 0.0, 1.0, 0.0, 1.0, 1.0, 0.0, 1.0, 0.0, 0.0, 0.0, 0.0, 0.0, 0.0, 0.0, 0.3333, 0.0, 1.0, 0.0, 0.0, 0.0, 0.0, 0.0, 0.0, 0.0, 0.0, 0.1477, 0.1477, 0.1477, 0.8523, 0.1477, 0.8523, 0.1477, 0.1477, 0.8523, 0.1477, 0.8523, 0.1477, 0.1477, 0.1477, 0.1477, 0.1477, 0.0, 1.0, 0.0, 0.0, 1.0, 0.0, 1.0, 1.0, 0.8523, 0.8523, 0.8523, 0.1477, 0.8523, 0.1477, 0.8523, 0.8523, 0.1477, 0.8523, 0.1477, 0.8523, 0.8523, 0.8523, 0.8523, 0.8523, 0.0, 0.0, 1.0, 0.0, 1.0, 1.0, 0.0, 1.0, 0.0, 0.0, 0.0, 1.0, 1.0, 1.0, 1.0, 0.0, 1.0, 1.0, 1.0, 0.0, 1.0, 0.0, 1.0, 1.0, 1.0, 0.0, 0.0, 0.0, 0.0, 0.0, 1.0, 0.0, 0.0, 1.0, 1.0, 1.0, 1.0, 1.0, 0.0, 1.0, 0.0, 0.0, 0.0, 1.0, 0.0, 1.0, 0.0, 0.0, 1.0, 0.0, 1.0, 1.0, 1.0, 1.0, 1.0, 0.3333, 1.0, 0.0, 0.0, 0.0, 0.25, 0.0, 1.0, 0.0, 1.0, 0.3333, 0.0, 0.3333, 0.0, 0.0, 0.0, 0.0, 0.0, 0.0, 0.0, 0.0, 0.0, 0.0, 0.0, 0.3333, 1.0, 0.3333, 1.0, 0.0, 0.0, 0.3333, 0.0, 0.6667, 1.0, 0.6667, 1.0, 0.3333, 0.0, 0.3333, 0.0, 0.3333, 0.0, 0.0, 0.0, 0.0, 0.0, 0.0, 0.0, 0.0, 0.0, 0.0, 0.0, 0.0, 0.0, 0.0, 0.0, 0.0, 0.0, 0.0, 0.0, 0.0, 0.0, 0.0, 0.0, 0.0, 0.0, 0.0, 0.0, 0.0, 0.0, 0.0, 1.0, 1.0, 1.0, 0.0, 0.25, 0.0, 0.25, 0.0, 0.0, 0.0, 0.0, 1.0, 1.0, 1.0, 0.0, 1.0, 0.0, 1.0, 1.0, 1.0, 1.0, 1.0, 0.0, 1.0, 0.0, 0.3333, 1.0, 0.3333, 0.0, 0.0, 0.0, 0.0, 0.0, 0.0, 0.0, 0.0, 0.0, 0.0, 0.0, 0.0, 0.0, 0.0, 0.0, 0.0, 0.0, 0.0, 0.0, 0.0, 0.0, 0.0, 0.0, 0.0, 0.0, 0.0, 1.0, 0.0, 1.0, 1.0, 0.0, 1.0, 1.0, 0.0, 1.0, 1.0, 1.0, 1.0, 1.0, 0.0, 0.0, 0.0, 1.0, 0.0, 1.0, 0.0, 0.0, 0.0, 1.0, 1.0, 0.0, 1.0, 0.0, 1.0, 1.0, 1.0, 0.0, 0.0, 0.0, 0.0, 0.0, 0.0, 0.0, 0.0])
me_plane_005.materials.append(mat_material_001)
me_plane_005.use_remesh_fix_poles = True
me_plane_005.use_remesh_preserve_attributes = False
me_plane_005.use_mirror_vertex_groups = False
me_plane_005.update()

# ---- objects
ob_a280c = bpy.data.objects.new('A280C', me_plane_001)
ob_scope1 = bpy.data.objects.new('Scope1', me_plane_000)
ob_a280c_001 = bpy.data.objects.new('A280C.001', me_plane_003)
ob_a280c_002 = bpy.data.objects.new('A280C.002', me_plane_004)
ob_a280c_004 = bpy.data.objects.new('A280C.004', me_plane_006)
ob_a280c_003 = bpy.data.objects.new('A280C.003', me_plane_018)
ob_scope2_001 = bpy.data.objects.new('Scope2.001', me_plane_005)

# ---- transforms, parenting, visibility, modifiers, constraints
ob_a280c.location = (0.0, 0.0, 0.0)
ob_a280c.lineart.crease_threshold = 0.0
ob_scope1.location = (0.0, 0.0, 0.0)
ob_scope1.lineart.crease_threshold = 0.0
ob_a280c_001.location = (0.0, 0.0, 0.0)
ob_a280c_001.lineart.crease_threshold = 0.0
ob_a280c_002.location = (0.0, 0.0, -0.85)
ob_a280c_002.lineart.crease_threshold = 0.0
ob_a280c_004.location = (0.0, 0.0, 0.6)
ob_a280c_004.lineart.crease_threshold = 0.0
ob_a280c_003.location = (0.0, 0.0, 0.6)
ob_a280c_003.lineart.crease_threshold = 0.0
ob_scope2_001.location = (0.07607, -5.479, -1.571)
ob_scope2_001.lineart.crease_threshold = 0.0

# ---- collection membership
scene.collection.objects.link(ob_a280c)
scene.collection.objects.link(ob_scope1)
scene.collection.objects.link(ob_a280c_001)
scene.collection.objects.link(ob_a280c_002)
scene.collection.objects.link(ob_a280c_004)
scene.collection.objects.link(ob_a280c_003)
scene.collection.objects.link(ob_scope2_001)

# ---- scene / render settings (as saved in the file)
scene.frame_start = 1; scene.frame_end = 250; scene.frame_set(138)
scene.render.engine = 'BLENDER_EEVEE_NEXT'
scene.render.fps = 25
scene.cycles.samples = 128
scene.cycles.sampling_pattern = 'TABULATED_SOBOL'
scene.cycles.use_adaptive_sampling = False
scene.cycles.use_light_tree = False
scene.view_settings.view_transform = 'Filmic'
bpy.context.view_layer.update()

# ---- added for rendering (the .blend has no active camera): camera
cam_auto = bpy.data.cameras.new('AutoCamera')
cam_auto.lens = 50.0
cam_auto.sensor_width = 36.0
cam_auto.clip_end = 1000.0
ob_auto_camera = bpy.data.objects.new('AutoCamera', cam_auto)
scene.collection.objects.link(ob_auto_camera)
ob_auto_camera.location = (6.78181, -9.35066, 6.21163)
ob_auto_camera.rotation_euler = (1.09748, -7.21219e-08, 0.694738)
scene.camera = ob_auto_camera
bpy.context.view_layer.update()
